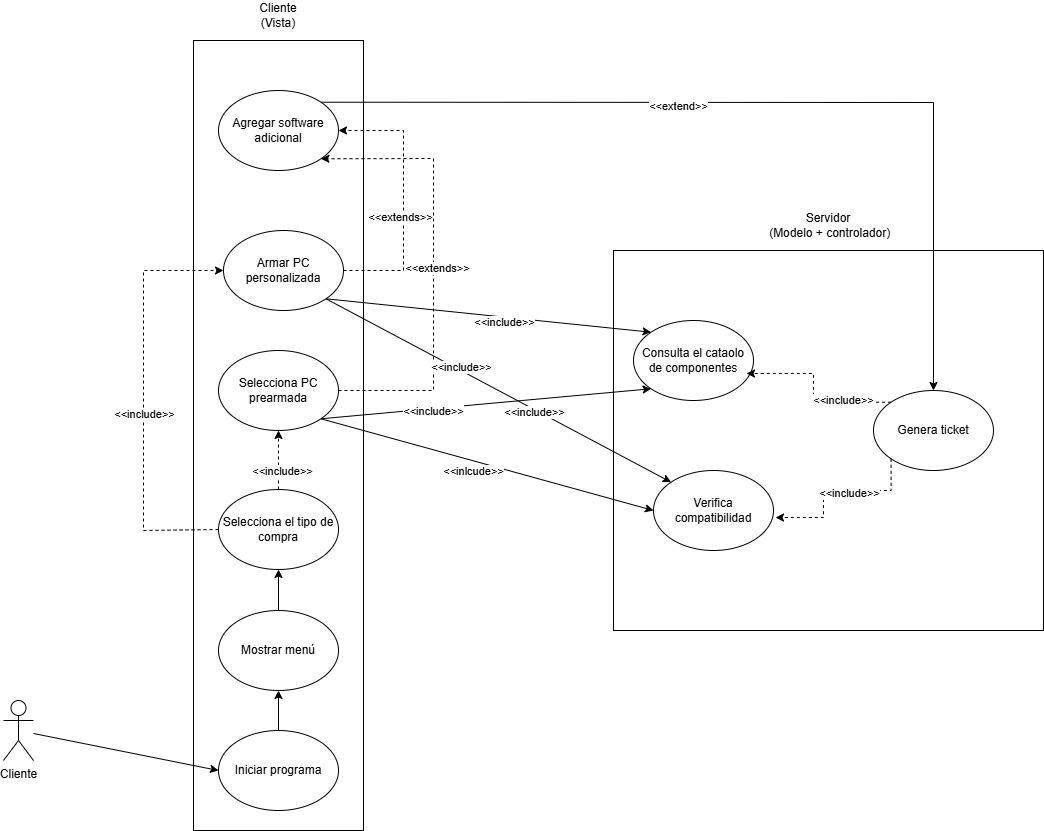

The diagram above was exported from draw.io. Its source (the exported page's mxGraphModel, read from the mxfile embedded in the PNG):
<mxGraphModel dx="874" dy="1565" grid="1" gridSize="10" guides="1" tooltips="1" connect="1" arrows="1" fold="1" page="1" pageScale="1" pageWidth="850" pageHeight="1100" math="0" shadow="0">
  <root>
    <mxCell id="0" />
    <mxCell id="1" parent="0" />
    <mxCell id="J5i7n9IfNiQI1-pgUCiB-6" value="" style="rounded=0;whiteSpace=wrap;html=1;" parent="1" vertex="1">
      <mxGeometry x="330" y="-430" width="170" height="790" as="geometry" />
    </mxCell>
    <mxCell id="aZOKOckwAJkhAHs4OxsQ-1" value="Iniciar programa" style="ellipse;whiteSpace=wrap;html=1;" parent="1" vertex="1">
      <mxGeometry x="355" y="260" width="120" height="80" as="geometry" />
    </mxCell>
    <mxCell id="J5i7n9IfNiQI1-pgUCiB-1" value="Selecciona el tipo de compra" style="ellipse;whiteSpace=wrap;html=1;" parent="1" vertex="1">
      <mxGeometry x="355" y="19" width="120" height="80" as="geometry" />
    </mxCell>
    <mxCell id="J5i7n9IfNiQI1-pgUCiB-2" value="Selecciona PC prearmada" style="ellipse;whiteSpace=wrap;html=1;" parent="1" vertex="1">
      <mxGeometry x="355" y="-120" width="120" height="80" as="geometry" />
    </mxCell>
    <mxCell id="J5i7n9IfNiQI1-pgUCiB-3" value="Armar PC personalizada" style="ellipse;whiteSpace=wrap;html=1;" parent="1" vertex="1">
      <mxGeometry x="360" y="-240" width="120" height="80" as="geometry" />
    </mxCell>
    <mxCell id="J5i7n9IfNiQI1-pgUCiB-4" value="Cliente" style="shape=umlActor;verticalLabelPosition=bottom;verticalAlign=top;html=1;outlineConnect=0;" parent="1" vertex="1">
      <mxGeometry x="140" y="230" width="30" height="60" as="geometry" />
    </mxCell>
    <mxCell id="J5i7n9IfNiQI1-pgUCiB-7" value="Cliente (Vista)" style="text;html=1;align=center;verticalAlign=middle;whiteSpace=wrap;rounded=0;" parent="1" vertex="1">
      <mxGeometry x="385" y="-470" width="60" height="30" as="geometry" />
    </mxCell>
    <mxCell id="J5i7n9IfNiQI1-pgUCiB-8" value="" style="endArrow=classic;html=1;rounded=0;entryX=0;entryY=0.5;entryDx=0;entryDy=0;" parent="1" source="J5i7n9IfNiQI1-pgUCiB-4" target="aZOKOckwAJkhAHs4OxsQ-1" edge="1">
      <mxGeometry width="50" height="50" relative="1" as="geometry">
        <mxPoint x="470" y="10" as="sourcePoint" />
        <mxPoint x="520" y="-40" as="targetPoint" />
      </mxGeometry>
    </mxCell>
    <mxCell id="J5i7n9IfNiQI1-pgUCiB-11" value="Mostrar menú" style="ellipse;whiteSpace=wrap;html=1;" parent="1" vertex="1">
      <mxGeometry x="355" y="140" width="120" height="80" as="geometry" />
    </mxCell>
    <mxCell id="J5i7n9IfNiQI1-pgUCiB-12" value="" style="endArrow=classic;html=1;rounded=0;exitX=0.5;exitY=0;exitDx=0;exitDy=0;entryX=0.5;entryY=1;entryDx=0;entryDy=0;" parent="1" source="aZOKOckwAJkhAHs4OxsQ-1" target="J5i7n9IfNiQI1-pgUCiB-11" edge="1">
      <mxGeometry width="50" height="50" relative="1" as="geometry">
        <mxPoint x="580" y="160" as="sourcePoint" />
        <mxPoint x="630" y="110" as="targetPoint" />
      </mxGeometry>
    </mxCell>
    <mxCell id="J5i7n9IfNiQI1-pgUCiB-13" value="" style="endArrow=classic;html=1;rounded=0;exitX=0.5;exitY=0;exitDx=0;exitDy=0;entryX=0.5;entryY=1;entryDx=0;entryDy=0;" parent="1" source="J5i7n9IfNiQI1-pgUCiB-11" target="J5i7n9IfNiQI1-pgUCiB-1" edge="1">
      <mxGeometry width="50" height="50" relative="1" as="geometry">
        <mxPoint x="580" y="70" as="sourcePoint" />
        <mxPoint x="630" y="20" as="targetPoint" />
      </mxGeometry>
    </mxCell>
    <mxCell id="J5i7n9IfNiQI1-pgUCiB-14" value="" style="html=1;labelBackgroundColor=#ffffff;startArrow=none;startFill=0;startSize=6;endArrow=classic;endFill=1;endSize=6;jettySize=auto;orthogonalLoop=1;strokeWidth=1;dashed=1;fontSize=14;rounded=0;exitX=0.5;exitY=0;exitDx=0;exitDy=0;entryX=0.5;entryY=1;entryDx=0;entryDy=0;" parent="1" source="J5i7n9IfNiQI1-pgUCiB-1" target="J5i7n9IfNiQI1-pgUCiB-2" edge="1">
      <mxGeometry width="60" height="60" relative="1" as="geometry">
        <mxPoint x="580" y="-70" as="sourcePoint" />
        <mxPoint x="640" y="-130" as="targetPoint" />
      </mxGeometry>
    </mxCell>
    <mxCell id="J5i7n9IfNiQI1-pgUCiB-16" value="&amp;lt;&amp;lt;include&amp;gt;&amp;gt;" style="edgeLabel;html=1;align=center;verticalAlign=middle;resizable=0;points=[];" parent="J5i7n9IfNiQI1-pgUCiB-14" connectable="0" vertex="1">
      <mxGeometry x="-0.3679" y="-3" relative="1" as="geometry">
        <mxPoint as="offset" />
      </mxGeometry>
    </mxCell>
    <mxCell id="J5i7n9IfNiQI1-pgUCiB-17" value="" style="html=1;labelBackgroundColor=#ffffff;startArrow=none;startFill=0;startSize=6;endArrow=classic;endFill=1;endSize=6;jettySize=auto;orthogonalLoop=1;strokeWidth=1;dashed=1;fontSize=14;rounded=0;exitX=0;exitY=0.5;exitDx=0;exitDy=0;entryX=0;entryY=0.5;entryDx=0;entryDy=0;" parent="1" source="J5i7n9IfNiQI1-pgUCiB-1" target="J5i7n9IfNiQI1-pgUCiB-3" edge="1">
      <mxGeometry width="60" height="60" relative="1" as="geometry">
        <mxPoint x="580" y="-70" as="sourcePoint" />
        <mxPoint x="640" y="-130" as="targetPoint" />
        <Array as="points">
          <mxPoint x="280" y="60" />
          <mxPoint x="280" y="-200" />
        </Array>
      </mxGeometry>
    </mxCell>
    <mxCell id="J5i7n9IfNiQI1-pgUCiB-18" value="&amp;lt;&amp;lt;include&amp;gt;&amp;gt;" style="edgeLabel;html=1;align=center;verticalAlign=middle;resizable=0;points=[];" parent="J5i7n9IfNiQI1-pgUCiB-17" connectable="0" vertex="1">
      <mxGeometry x="-0.0789" relative="1" as="geometry">
        <mxPoint y="-1" as="offset" />
      </mxGeometry>
    </mxCell>
    <mxCell id="J5i7n9IfNiQI1-pgUCiB-19" value="" style="rounded=0;whiteSpace=wrap;html=1;" parent="1" vertex="1">
      <mxGeometry x="750" y="-220" width="430" height="380" as="geometry" />
    </mxCell>
    <mxCell id="J5i7n9IfNiQI1-pgUCiB-20" value="Servidor&lt;div&gt;&amp;nbsp;(Modelo + controlador)&lt;/div&gt;" style="text;html=1;align=center;verticalAlign=middle;whiteSpace=wrap;rounded=0;" parent="1" vertex="1">
      <mxGeometry x="900" y="-260" width="130" height="30" as="geometry" />
    </mxCell>
    <mxCell id="J5i7n9IfNiQI1-pgUCiB-21" value="Agregar software adicional" style="ellipse;whiteSpace=wrap;html=1;" parent="1" vertex="1">
      <mxGeometry x="355" y="-380" width="120" height="80" as="geometry" />
    </mxCell>
    <mxCell id="J5i7n9IfNiQI1-pgUCiB-22" value="" style="endArrow=classic;html=1;rounded=0;exitX=1;exitY=0.5;exitDx=0;exitDy=0;entryX=1;entryY=0.5;entryDx=0;entryDy=0;dashed=1;" parent="1" source="J5i7n9IfNiQI1-pgUCiB-3" target="J5i7n9IfNiQI1-pgUCiB-21" edge="1">
      <mxGeometry width="50" height="50" relative="1" as="geometry">
        <mxPoint x="730" y="-160" as="sourcePoint" />
        <mxPoint x="780" y="-210" as="targetPoint" />
        <Array as="points">
          <mxPoint x="540" y="-200" />
          <mxPoint x="540" y="-340" />
        </Array>
      </mxGeometry>
    </mxCell>
    <mxCell id="J5i7n9IfNiQI1-pgUCiB-25" value="&amp;lt;&amp;lt;extends&amp;gt;&amp;gt;" style="edgeLabel;html=1;align=center;verticalAlign=middle;resizable=0;points=[];" parent="J5i7n9IfNiQI1-pgUCiB-22" connectable="0" vertex="1">
      <mxGeometry x="-0.1414" y="4" relative="1" as="geometry">
        <mxPoint as="offset" />
      </mxGeometry>
    </mxCell>
    <mxCell id="J5i7n9IfNiQI1-pgUCiB-23" value="" style="endArrow=classic;html=1;rounded=0;exitX=1;exitY=0.5;exitDx=0;exitDy=0;entryX=1;entryY=1;entryDx=0;entryDy=0;dashed=1;" parent="1" source="J5i7n9IfNiQI1-pgUCiB-2" target="J5i7n9IfNiQI1-pgUCiB-21" edge="1">
      <mxGeometry width="50" height="50" relative="1" as="geometry">
        <mxPoint x="730" y="-160" as="sourcePoint" />
        <mxPoint x="780" y="-210" as="targetPoint" />
        <Array as="points">
          <mxPoint x="570" y="-80" />
          <mxPoint x="570" y="-312" />
        </Array>
      </mxGeometry>
    </mxCell>
    <mxCell id="tMspVNKylyKAOwpKKdDq-1" value="&amp;lt;&amp;lt;extends&amp;gt;&amp;gt;" style="edgeLabel;html=1;align=center;verticalAlign=middle;resizable=0;points=[];" parent="J5i7n9IfNiQI1-pgUCiB-23" connectable="0" vertex="1">
      <mxGeometry x="-0.0081" y="-3" relative="1" as="geometry">
        <mxPoint as="offset" />
      </mxGeometry>
    </mxCell>
    <mxCell id="J5i7n9IfNiQI1-pgUCiB-27" value="Consulta el cataolo de componentes" style="ellipse;whiteSpace=wrap;html=1;" parent="1" vertex="1">
      <mxGeometry x="770" y="-150" width="120" height="80" as="geometry" />
    </mxCell>
    <mxCell id="J5i7n9IfNiQI1-pgUCiB-28" value="Verifica compatibilidad" style="ellipse;whiteSpace=wrap;html=1;" parent="1" vertex="1">
      <mxGeometry x="790" width="120" height="80" as="geometry" />
    </mxCell>
    <mxCell id="J5i7n9IfNiQI1-pgUCiB-29" value="" style="endArrow=classic;html=1;rounded=0;exitX=1;exitY=1;exitDx=0;exitDy=0;entryX=0;entryY=0;entryDx=0;entryDy=0;" parent="1" source="J5i7n9IfNiQI1-pgUCiB-3" target="J5i7n9IfNiQI1-pgUCiB-27" edge="1">
      <mxGeometry width="50" height="50" relative="1" as="geometry">
        <mxPoint x="700" y="-10" as="sourcePoint" />
        <mxPoint x="750" y="-60" as="targetPoint" />
      </mxGeometry>
    </mxCell>
    <mxCell id="J5i7n9IfNiQI1-pgUCiB-33" value="&amp;lt;&amp;lt;include&amp;gt;&amp;gt;" style="edgeLabel;html=1;align=center;verticalAlign=middle;resizable=0;points=[];" parent="J5i7n9IfNiQI1-pgUCiB-29" connectable="0" vertex="1">
      <mxGeometry x="0.1022" y="-5" relative="1" as="geometry">
        <mxPoint as="offset" />
      </mxGeometry>
    </mxCell>
    <mxCell id="J5i7n9IfNiQI1-pgUCiB-30" value="" style="endArrow=classic;html=1;rounded=0;exitX=1;exitY=1;exitDx=0;exitDy=0;entryX=0;entryY=1;entryDx=0;entryDy=0;" parent="1" source="J5i7n9IfNiQI1-pgUCiB-2" target="J5i7n9IfNiQI1-pgUCiB-27" edge="1">
      <mxGeometry width="50" height="50" relative="1" as="geometry">
        <mxPoint x="890" y="-50" as="sourcePoint" />
        <mxPoint x="940" y="-100" as="targetPoint" />
      </mxGeometry>
    </mxCell>
    <mxCell id="J5i7n9IfNiQI1-pgUCiB-35" value="&amp;lt;&amp;lt;include&amp;gt;&amp;gt;" style="edgeLabel;html=1;align=center;verticalAlign=middle;resizable=0;points=[];" parent="J5i7n9IfNiQI1-pgUCiB-30" connectable="0" vertex="1">
      <mxGeometry x="0.6166" y="-3" relative="1" as="geometry">
        <mxPoint x="-155" y="13" as="offset" />
      </mxGeometry>
    </mxCell>
    <mxCell id="J5i7n9IfNiQI1-pgUCiB-31" value="" style="endArrow=classic;html=1;rounded=0;exitX=1;exitY=1;exitDx=0;exitDy=0;entryX=0;entryY=0;entryDx=0;entryDy=0;" parent="1" source="J5i7n9IfNiQI1-pgUCiB-3" target="J5i7n9IfNiQI1-pgUCiB-28" edge="1">
      <mxGeometry width="50" height="50" relative="1" as="geometry">
        <mxPoint x="890" y="-50" as="sourcePoint" />
        <mxPoint x="940" y="-100" as="targetPoint" />
        <Array as="points" />
      </mxGeometry>
    </mxCell>
    <mxCell id="J5i7n9IfNiQI1-pgUCiB-34" value="&amp;lt;&amp;lt;include&amp;gt;&amp;gt;" style="edgeLabel;html=1;align=center;verticalAlign=middle;resizable=0;points=[];" parent="J5i7n9IfNiQI1-pgUCiB-31" connectable="0" vertex="1">
      <mxGeometry x="0.2067" y="-3" relative="1" as="geometry">
        <mxPoint x="1" as="offset" />
      </mxGeometry>
    </mxCell>
    <mxCell id="J5i7n9IfNiQI1-pgUCiB-37" value="&amp;lt;&amp;lt;include&amp;gt;&amp;gt;" style="edgeLabel;html=1;align=center;verticalAlign=middle;resizable=0;points=[];" parent="J5i7n9IfNiQI1-pgUCiB-31" connectable="0" vertex="1">
      <mxGeometry x="-0.2331" y="3" relative="1" as="geometry">
        <mxPoint x="1" as="offset" />
      </mxGeometry>
    </mxCell>
    <mxCell id="J5i7n9IfNiQI1-pgUCiB-32" value="" style="endArrow=classic;html=1;rounded=0;exitX=1;exitY=1;exitDx=0;exitDy=0;entryX=0;entryY=0.5;entryDx=0;entryDy=0;" parent="1" source="J5i7n9IfNiQI1-pgUCiB-2" target="J5i7n9IfNiQI1-pgUCiB-28" edge="1">
      <mxGeometry width="50" height="50" relative="1" as="geometry">
        <mxPoint x="890" y="-50" as="sourcePoint" />
        <mxPoint x="940" y="-100" as="targetPoint" />
      </mxGeometry>
    </mxCell>
    <mxCell id="J5i7n9IfNiQI1-pgUCiB-36" value="&amp;lt;&amp;lt;inlcude&amp;gt;&amp;gt;" style="edgeLabel;html=1;align=center;verticalAlign=middle;resizable=0;points=[];" parent="J5i7n9IfNiQI1-pgUCiB-32" connectable="0" vertex="1">
      <mxGeometry x="0.2459" y="-5" relative="1" as="geometry">
        <mxPoint x="-54" y="-10" as="offset" />
      </mxGeometry>
    </mxCell>
    <mxCell id="J5i7n9IfNiQI1-pgUCiB-38" value="Genera ticket" style="ellipse;whiteSpace=wrap;html=1;" parent="1" vertex="1">
      <mxGeometry x="1010" y="-80" width="120" height="80" as="geometry" />
    </mxCell>
    <mxCell id="J5i7n9IfNiQI1-pgUCiB-41" value="" style="endArrow=classic;html=1;rounded=0;exitX=1;exitY=0;exitDx=0;exitDy=0;entryX=0.5;entryY=0;entryDx=0;entryDy=0;" parent="1" source="J5i7n9IfNiQI1-pgUCiB-21" target="J5i7n9IfNiQI1-pgUCiB-38" edge="1">
      <mxGeometry width="50" height="50" relative="1" as="geometry">
        <mxPoint x="890" y="-180" as="sourcePoint" />
        <mxPoint x="940" y="-230" as="targetPoint" />
        <Array as="points">
          <mxPoint x="1070" y="-368" />
        </Array>
      </mxGeometry>
    </mxCell>
    <mxCell id="kpO3LsLkQLkTEJyDDhVk-5" value="&amp;lt;&amp;lt;extend&amp;gt;&amp;gt;" style="edgeLabel;html=1;align=center;verticalAlign=middle;resizable=0;points=[];" parent="J5i7n9IfNiQI1-pgUCiB-41" connectable="0" vertex="1">
      <mxGeometry x="-0.2081" y="-4" relative="1" as="geometry">
        <mxPoint as="offset" />
      </mxGeometry>
    </mxCell>
    <mxCell id="kpO3LsLkQLkTEJyDDhVk-1" style="edgeStyle=orthogonalEdgeStyle;rounded=0;orthogonalLoop=1;jettySize=auto;html=1;exitX=0;exitY=1;exitDx=0;exitDy=0;entryX=1.017;entryY=0.588;entryDx=0;entryDy=0;entryPerimeter=0;dashed=1;" parent="1" source="J5i7n9IfNiQI1-pgUCiB-38" target="J5i7n9IfNiQI1-pgUCiB-28" edge="1">
      <mxGeometry relative="1" as="geometry">
        <Array as="points">
          <mxPoint x="1028" y="20" />
          <mxPoint x="960" y="20" />
          <mxPoint x="960" y="47" />
        </Array>
      </mxGeometry>
    </mxCell>
    <mxCell id="kpO3LsLkQLkTEJyDDhVk-2" value="&amp;lt;&amp;lt;include&amp;gt;&amp;gt;" style="edgeLabel;html=1;align=center;verticalAlign=middle;resizable=0;points=[];" parent="kpO3LsLkQLkTEJyDDhVk-1" connectable="0" vertex="1">
      <mxGeometry x="-0.1471" y="2" relative="1" as="geometry">
        <mxPoint as="offset" />
      </mxGeometry>
    </mxCell>
    <mxCell id="kpO3LsLkQLkTEJyDDhVk-3" style="edgeStyle=orthogonalEdgeStyle;rounded=0;orthogonalLoop=1;jettySize=auto;html=1;exitX=0;exitY=0;exitDx=0;exitDy=0;entryX=0.942;entryY=0.663;entryDx=0;entryDy=0;entryPerimeter=0;dashed=1;" parent="1" source="J5i7n9IfNiQI1-pgUCiB-38" target="J5i7n9IfNiQI1-pgUCiB-27" edge="1">
      <mxGeometry relative="1" as="geometry" />
    </mxCell>
    <mxCell id="kpO3LsLkQLkTEJyDDhVk-4" value="&amp;lt;&amp;lt;include&amp;gt;&amp;gt;" style="edgeLabel;html=1;align=center;verticalAlign=middle;resizable=0;points=[];" parent="kpO3LsLkQLkTEJyDDhVk-3" connectable="0" vertex="1">
      <mxGeometry x="-0.3007" y="-1" relative="1" as="geometry">
        <mxPoint x="13" y="-1" as="offset" />
      </mxGeometry>
    </mxCell>
  </root>
</mxGraphModel>